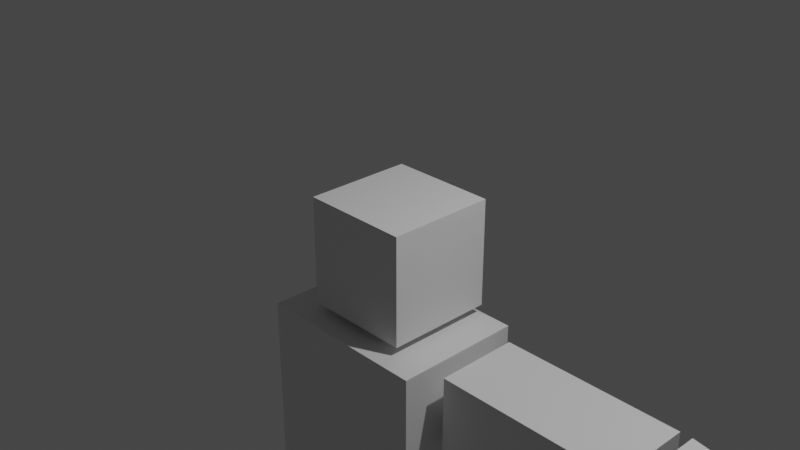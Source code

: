 # Source: PolyCharacter_01.blend  (saved by Blender 3.3.6; exported with 4.5.12 LTS)
import bpy
from mathutils import Matrix  # noqa: F401  (used for matrix-valued properties, if any)

bpy.ops.wm.read_factory_settings(use_empty=True)
scene = bpy.context.scene
scene.name = 'Scene'

# ---- collections
col_collection = bpy.data.collections.new('Collection'); scene.collection.children.link(col_collection)

# ---- materials (node trees are filled in below, after node groups)
mat_material = bpy.data.materials.new('Material')
mat_material.alpha_threshold = 0.0
mat_material.use_transparent_shadow = False
mat_material.roughness = 0.5
mat_material.line_color = (0.0, 0.0, 0.0, 1.0)

# ---- material node trees
mat_material.use_nodes = True; mat_material.node_tree.nodes.clear()
_N = mat_material.node_tree.nodes; _L = mat_material.node_tree.links
n0 = _N.new('ShaderNodeOutputMaterial'); n0.name = 'Material Output'; n0.location = (300, 300)
n1 = _N.new('ShaderNodeBsdfPrincipled'); n1.name = 'Principled BSDF'; n1.location = (10, 300)
n1.distribution = 'GGX'
n1.subsurface_method = 'RANDOM_WALK_SKIN'
n1.inputs[3].default_value = 1.45
n1.inputs[27].default_value = (0.0, 0.0, 0.0, 1.0)
n1.inputs[28].default_value = 1.0
_L.new(n1.outputs[0], n0.inputs[0])
n0.is_active_output = True

# ---- world
world_world = bpy.data.worlds.new('World'); scene.world = world_world
world_world.use_nodes = True; world_world.node_tree.nodes.clear()
_N = world_world.node_tree.nodes; _L = world_world.node_tree.links
n0 = _N.new('ShaderNodeOutputWorld'); n0.name = 'World Output'; n0.location = (300, 300)
n1 = _N.new('ShaderNodeBackground'); n1.name = 'Background'; n1.location = (10, 300)
n1.inputs[0].default_value = (0.05088, 0.05088, 0.05088, 1.0)
_L.new(n1.outputs[0], n0.inputs[0])
n0.is_active_output = True
world_world.color = (0.05088, 0.05088, 0.05088)
world_world.use_sun_shadow = False
world_world.sun_shadow_jitter_overblur = 0.0

# ---- cameras
cam_camera = bpy.data.cameras.new('Camera')
cam_camera.clip_end = 100.0
cam_camera.ortho_scale = 7.314

# ---- lights
light_light = bpy.data.lights.new('Light', 'POINT')
light_light.transmission_factor = 0.0
light_light.energy = 1000.0
light_light.shadow_soft_size = 0.1
light_light.shadow_maximum_resolution = 0.006
light_light.use_absolute_resolution = True

# ---- meshes
me_cube = bpy.data.meshes.new('Cube')
me_cube.from_pydata([(1.0, 1.0, 1.0), (1.0, 1.0, -1.0), (1.0, -1.0, 1.0), (1.0, -1.0, -1.0), (-1.0, 1.0, 1.0), (-1.0, 1.0, -1.0), (-1.0, -1.0, 1.0), (-1.0, -1.0, -1.0)], [], [(0, 4, 6, 2), (3, 2, 6, 7), (7, 6, 4, 5), (5, 1, 3, 7), (1, 0, 2, 3), (5, 4, 0, 1)])
_uv = me_cube.uv_layers.new(name='UVMap')
_uv.uv.foreach_set('vector', [0.625, 0.5, 0.875, 0.5, 0.875, 0.75, 0.625, 0.75, 0.375, 0.75, 0.625, 0.75, 0.625, 1.0, 0.375, 1.0, 0.375, 0.0, 0.625, 0.0, 0.625, 0.25, 0.375, 0.25, 0.125, 0.5, 0.375, 0.5, 0.375, 0.75, 0.125, 0.75, 0.375, 0.5, 0.625, 0.5, 0.625, 0.75, 0.375, 0.75, 0.375, 0.25, 0.625, 0.25, 0.625, 0.5, 0.375, 0.5])
me_cube.materials.append(mat_material)
me_cube.use_mirror_vertex_groups = False
me_cube.update()
me_cube_001 = bpy.data.meshes.new('Cube.001')
me_cube_001.from_pydata([(1.0, 1.0, 1.0), (1.0, 1.0, -1.0), (1.0, -1.0, 1.0), (1.0, -1.0, -1.0), (-1.0, 1.0, 1.0), (-1.0, 1.0, -1.0), (-1.0, -1.0, 1.0), (-1.0, -1.0, -1.0)], [], [(0, 4, 6, 2), (3, 2, 6, 7), (7, 6, 4, 5), (5, 1, 3, 7), (1, 0, 2, 3), (5, 4, 0, 1)])
_uv = me_cube_001.uv_layers.new(name='UVMap')
_uv.uv.foreach_set('vector', [0.625, 0.5, 0.875, 0.5, 0.875, 0.75, 0.625, 0.75, 0.375, 0.75, 0.625, 0.75, 0.625, 1.0, 0.375, 1.0, 0.375, 0.0, 0.625, 0.0, 0.625, 0.25, 0.375, 0.25, 0.125, 0.5, 0.375, 0.5, 0.375, 0.75, 0.125, 0.75, 0.375, 0.5, 0.625, 0.5, 0.625, 0.75, 0.375, 0.75, 0.375, 0.25, 0.625, 0.25, 0.625, 0.5, 0.375, 0.5])
me_cube_001.materials.append(mat_material)
me_cube_001.use_mirror_vertex_groups = False
me_cube_001.update()
me_cube_002 = bpy.data.meshes.new('Cube.002')
me_cube_002.from_pydata([(1.0, 1.0, 1.0), (1.0, 1.0, -1.0), (1.0, -1.0, 1.0), (1.0, -1.0, -1.0), (-1.0, 1.0, 1.0), (-1.0, 1.0, -1.0), (-1.0, -1.0, 1.0), (-1.0, -1.0, -1.0)], [], [(0, 4, 6, 2), (3, 2, 6, 7), (7, 6, 4, 5), (5, 1, 3, 7), (1, 0, 2, 3), (5, 4, 0, 1)])
_uv = me_cube_002.uv_layers.new(name='UVMap')
_uv.uv.foreach_set('vector', [0.625, 0.5, 0.875, 0.5, 0.875, 0.75, 0.625, 0.75, 0.375, 0.75, 0.625, 0.75, 0.625, 1.0, 0.375, 1.0, 0.375, 0.0, 0.625, 0.0, 0.625, 0.25, 0.375, 0.25, 0.125, 0.5, 0.375, 0.5, 0.375, 0.75, 0.125, 0.75, 0.375, 0.5, 0.625, 0.5, 0.625, 0.75, 0.375, 0.75, 0.375, 0.25, 0.625, 0.25, 0.625, 0.5, 0.375, 0.5])
me_cube_002.materials.append(mat_material)
me_cube_002.use_mirror_vertex_groups = False
me_cube_002.update()
me_cube_003 = bpy.data.meshes.new('Cube.003')
me_cube_003.from_pydata([(1.0, 0.657, 0.657), (1.0, 0.657, -0.657), (1.0, -0.657, 0.657), (1.0, -0.657, -0.657), (-1.0, 1.0, 1.0), (-1.0, 1.0, -1.0), (-1.0, -1.0, 1.0), (-1.0, -1.0, -1.0)], [], [(0, 4, 6, 2), (3, 2, 6, 7), (7, 6, 4, 5), (5, 1, 3, 7), (1, 0, 2, 3), (5, 4, 0, 1)])
_uv = me_cube_003.uv_layers.new(name='UVMap')
_uv.uv.foreach_set('vector', [0.625, 0.5, 0.875, 0.5, 0.875, 0.75, 0.625, 0.75, 0.375, 0.75, 0.625, 0.75, 0.625, 1.0, 0.375, 1.0, 0.375, 0.0, 0.625, 0.0, 0.625, 0.25, 0.375, 0.25, 0.125, 0.5, 0.375, 0.5, 0.375, 0.75, 0.125, 0.75, 0.375, 0.5, 0.625, 0.5, 0.625, 0.75, 0.375, 0.75, 0.375, 0.25, 0.625, 0.25, 0.625, 0.5, 0.375, 0.5])
me_cube_003.materials.append(mat_material)
me_cube_003.use_mirror_vertex_groups = False
me_cube_003.update()
me_cube_004 = bpy.data.meshes.new('Cube.004')
me_cube_004.from_pydata([(1.0, 1.0, 1.0), (1.0, 1.0, -1.0), (1.0, -1.0, 1.0), (1.0, -1.0, -1.0), (-1.0, 1.0, 1.0), (-1.0, 1.0, -1.0), (-1.0, -1.0, 1.0), (-1.0, -1.0, -1.0)], [], [(0, 4, 6, 2), (3, 2, 6, 7), (7, 6, 4, 5), (5, 1, 3, 7), (1, 0, 2, 3), (5, 4, 0, 1)])
_uv = me_cube_004.uv_layers.new(name='UVMap')
_uv.uv.foreach_set('vector', [0.625, 0.5, 0.875, 0.5, 0.875, 0.75, 0.625, 0.75, 0.375, 0.75, 0.625, 0.75, 0.625, 1.0, 0.375, 1.0, 0.375, 0.0, 0.625, 0.0, 0.625, 0.25, 0.375, 0.25, 0.125, 0.5, 0.375, 0.5, 0.375, 0.75, 0.125, 0.75, 0.375, 0.5, 0.625, 0.5, 0.625, 0.75, 0.375, 0.75, 0.375, 0.25, 0.625, 0.25, 0.625, 0.5, 0.375, 0.5])
me_cube_004.materials.append(mat_material)
me_cube_004.use_mirror_vertex_groups = False
me_cube_004.update()
me_cube_005 = bpy.data.meshes.new('Cube.005')
me_cube_005.from_pydata([(1.0, 1.0, 1.0), (1.0, 1.0, -1.0), (1.0, -1.0, 1.0), (1.0, -1.0, -1.0), (-1.0, 1.0, 1.0), (-1.0, 1.0, -1.0), (-1.0, -1.0, 1.0), (-1.0, -1.0, -1.0)], [], [(0, 4, 6, 2), (3, 2, 6, 7), (7, 6, 4, 5), (5, 1, 3, 7), (1, 0, 2, 3), (5, 4, 0, 1)])
_uv = me_cube_005.uv_layers.new(name='UVMap')
_uv.uv.foreach_set('vector', [0.625, 0.5, 0.875, 0.5, 0.875, 0.75, 0.625, 0.75, 0.375, 0.75, 0.625, 0.75, 0.625, 1.0, 0.375, 1.0, 0.375, 0.0, 0.625, 0.0, 0.625, 0.25, 0.375, 0.25, 0.125, 0.5, 0.375, 0.5, 0.375, 0.75, 0.125, 0.75, 0.375, 0.5, 0.625, 0.5, 0.625, 0.75, 0.375, 0.75, 0.375, 0.25, 0.625, 0.25, 0.625, 0.5, 0.375, 0.5])
me_cube_005.materials.append(mat_material)
me_cube_005.use_mirror_vertex_groups = False
me_cube_005.update()
me_cube_006 = bpy.data.meshes.new('Cube.006')
me_cube_006.from_pydata([(1.0, 1.0, 1.0), (1.0, 1.0, -1.0), (1.0, -1.0, 1.0), (1.0, -1.0, -1.0), (-1.0, 1.0, 1.0), (-1.0, 1.0, -1.0), (-1.0, -1.0, 1.0), (-1.0, -1.0, -1.0)], [], [(0, 4, 6, 2), (3, 2, 6, 7), (7, 6, 4, 5), (5, 1, 3, 7), (1, 0, 2, 3), (5, 4, 0, 1)])
_uv = me_cube_006.uv_layers.new(name='UVMap')
_uv.uv.foreach_set('vector', [0.625, 0.5, 0.875, 0.5, 0.875, 0.75, 0.625, 0.75, 0.375, 0.75, 0.625, 0.75, 0.625, 1.0, 0.375, 1.0, 0.375, 0.0, 0.625, 0.0, 0.625, 0.25, 0.375, 0.25, 0.125, 0.5, 0.375, 0.5, 0.375, 0.75, 0.125, 0.75, 0.375, 0.5, 0.625, 0.5, 0.625, 0.75, 0.375, 0.75, 0.375, 0.25, 0.625, 0.25, 0.625, 0.5, 0.375, 0.5])
me_cube_006.materials.append(mat_material)
me_cube_006.use_mirror_vertex_groups = False
me_cube_006.update()
me_cube_007 = bpy.data.meshes.new('Cube.007')
me_cube_007.from_pydata([(1.0, 1.0, 0.6911), (1.0, 1.0, -0.6911), (1.0, -1.0, 0.6911), (1.0, -1.0, -0.6911), (-1.0, 1.0, 0.6911), (-1.0, 1.0, -0.6911), (-1.0, -1.0, 0.6911), (-1.0, -1.0, -0.6911)], [], [(0, 4, 6, 2), (3, 2, 6, 7), (7, 6, 4, 5), (5, 1, 3, 7), (1, 0, 2, 3), (5, 4, 0, 1)])
_uv = me_cube_007.uv_layers.new(name='UVMap')
_uv.uv.foreach_set('vector', [0.625, 0.5, 0.875, 0.5, 0.875, 0.75, 0.625, 0.75, 0.375, 0.75, 0.625, 0.75, 0.625, 1.0, 0.375, 1.0, 0.375, 0.0, 0.625, 0.0, 0.625, 0.25, 0.375, 0.25, 0.125, 0.5, 0.375, 0.5, 0.375, 0.75, 0.125, 0.75, 0.375, 0.5, 0.625, 0.5, 0.625, 0.75, 0.375, 0.75, 0.375, 0.25, 0.625, 0.25, 0.625, 0.5, 0.375, 0.5])
me_cube_007.materials.append(mat_material)
me_cube_007.use_mirror_vertex_groups = False
me_cube_007.update()
me_cube_008 = bpy.data.meshes.new('Cube.008')
me_cube_008.from_pydata([(1.0, 1.0, 1.0), (1.0, 1.0, -1.0), (1.0, -1.0, 1.0), (1.0, -1.0, -1.0), (-1.0, 1.0, 1.0), (-1.0, 1.0, -1.0), (-1.0, -1.0, 1.0), (-1.0, -1.0, -1.0)], [], [(0, 4, 6, 2), (3, 2, 6, 7), (7, 6, 4, 5), (5, 1, 3, 7), (1, 0, 2, 3), (5, 4, 0, 1)])
_uv = me_cube_008.uv_layers.new(name='UVMap')
_uv.uv.foreach_set('vector', [0.625, 0.5, 0.875, 0.5, 0.875, 0.75, 0.625, 0.75, 0.375, 0.75, 0.625, 0.75, 0.625, 1.0, 0.375, 1.0, 0.375, 0.0, 0.625, 0.0, 0.625, 0.25, 0.375, 0.25, 0.125, 0.5, 0.375, 0.5, 0.375, 0.75, 0.125, 0.75, 0.375, 0.5, 0.625, 0.5, 0.625, 0.75, 0.375, 0.75, 0.375, 0.25, 0.625, 0.25, 0.625, 0.5, 0.375, 0.5])
me_cube_008.materials.append(mat_material)
me_cube_008.use_mirror_vertex_groups = False
me_cube_008.update()

# ---- objects
ob_cube = bpy.data.objects.new('Cube', me_cube)
ob_light = bpy.data.objects.new('Light', light_light)
ob_camera = bpy.data.objects.new('Camera', cam_camera)
ob_cube_001 = bpy.data.objects.new('Cube.001', me_cube_001)
ob_cube_002 = bpy.data.objects.new('Cube.002', me_cube_002)
ob_cube_003 = bpy.data.objects.new('Cube.003', me_cube_003)
ob_cube_004 = bpy.data.objects.new('Cube.004', me_cube_004)
ob_cube_005 = bpy.data.objects.new('Cube.005', me_cube_005)
ob_cube_006 = bpy.data.objects.new('Cube.006', me_cube_006)
ob_cube_007 = bpy.data.objects.new('Cube.007', me_cube_007)
ob_cube_008 = bpy.data.objects.new('Cube.008', me_cube_008)

# ---- transforms, parenting, visibility, modifiers, constraints
ob_cube.location = (0.0, 0.0, -0.3809)
ob_cube.scale = (0.6121, 0.6121, 0.6121)
ob_cube.lock_rotations_4d = False
ob_cube.empty_display_type = 'ARROWS'
ob_cube.lineart.crease_threshold = 0.0
ob_light.location = (4.076, 1.005, 5.904)
ob_light.rotation_euler = (0.6503, 0.05522, 1.866)
ob_light.lock_rotations_4d = False
ob_light.empty_display_type = 'ARROWS'
ob_light.color = (0.0, 0.0, 0.0, 0.0)
ob_light.lineart.crease_threshold = 0.0
ob_camera.location = (7.359, -6.926, 4.958)
ob_camera.rotation_euler = (1.109, 0.0, 0.8149)
ob_camera.lock_rotations_4d = False
ob_camera.empty_display_type = 'ARROWS'
ob_camera.color = (0.0, 0.0, 0.0, 0.0)
ob_camera.display_type = 'WIRE'
ob_camera.lineart.crease_threshold = 0.0
ob_cube_001.location = (-0.02116, -0.1016, -2.095)
ob_cube_001.scale = (1.0, 0.7289, 1.0)
ob_cube_001.lock_rotations_4d = False
ob_cube_001.empty_display_type = 'ARROWS'
ob_cube_001.lineart.crease_threshold = 0.0
ob_cube_002.location = (2.158, 2.189e-07, -1.629)
ob_cube_002.scale = (1.026, 0.4729, 0.4729)
ob_cube_002.lock_rotations_4d = False
ob_cube_002.empty_display_type = 'ARROWS'
ob_cube_002.lineart.crease_threshold = 0.0
ob_cube_003.location = (4.338, 2.189e-07, -1.629)
ob_cube_003.scale = (1.026, 0.4729, 0.4729)
ob_cube_003.lock_rotations_4d = False
ob_cube_003.empty_display_type = 'ARROWS'
ob_cube_003.lineart.crease_threshold = 0.0
ob_cube_004.location = (-0.02116, -0.1016, -3.746)
ob_cube_004.scale = (1.0, 0.7289, 0.5579)
ob_cube_004.lock_rotations_4d = False
ob_cube_004.empty_display_type = 'ARROWS'
ob_cube_004.lineart.crease_threshold = 0.0
ob_cube_005.location = (0.4444, 3.383e-07, -5.396)
ob_cube_005.scale = (0.5214, 0.5214, 0.9736)
ob_cube_005.lock_rotations_4d = False
ob_cube_005.empty_display_type = 'ARROWS'
ob_cube_005.lineart.crease_threshold = 0.0
ob_cube_006.location = (0.4444, 3.383e-07, -7.453)
ob_cube_006.scale = (0.4145, 0.4145, 0.9736)
ob_cube_006.lock_rotations_4d = False
ob_cube_006.empty_display_type = 'ARROWS'
ob_cube_006.lineart.crease_threshold = 0.0
ob_cube_007.location = (5.804, 2.189e-07, -1.629)
ob_cube_007.scale = (0.3221, 0.2986, 0.4729)
ob_cube_007.lock_rotations_4d = False
ob_cube_007.empty_display_type = 'ARROWS'
ob_cube_007.lineart.crease_threshold = 0.0
ob_cube_008.location = (0.4444, -0.1679, -8.844)
ob_cube_008.scale = (0.4145, 0.5866, 0.3057)
ob_cube_008.lock_rotations_4d = False
ob_cube_008.empty_display_type = 'ARROWS'
ob_cube_008.lineart.crease_threshold = 0.0

# ---- collection membership
col_collection.objects.link(ob_cube)
col_collection.objects.link(ob_light)
col_collection.objects.link(ob_camera)
col_collection.objects.link(ob_cube_001)
col_collection.objects.link(ob_cube_002)
col_collection.objects.link(ob_cube_003)
col_collection.objects.link(ob_cube_004)
col_collection.objects.link(ob_cube_005)
col_collection.objects.link(ob_cube_006)
col_collection.objects.link(ob_cube_007)
col_collection.objects.link(ob_cube_008)

# ---- scene / render settings (as saved in the file)
scene.camera = ob_camera
scene.frame_start = 1; scene.frame_end = 250; scene.frame_set(1)
scene.render.engine = 'BLENDER_EEVEE_NEXT'
scene.cycles.sampling_pattern = 'TABULATED_SOBOL'
scene.cycles.use_light_tree = False
scene.view_settings.view_transform = 'Filmic'
bpy.context.view_layer.update()
